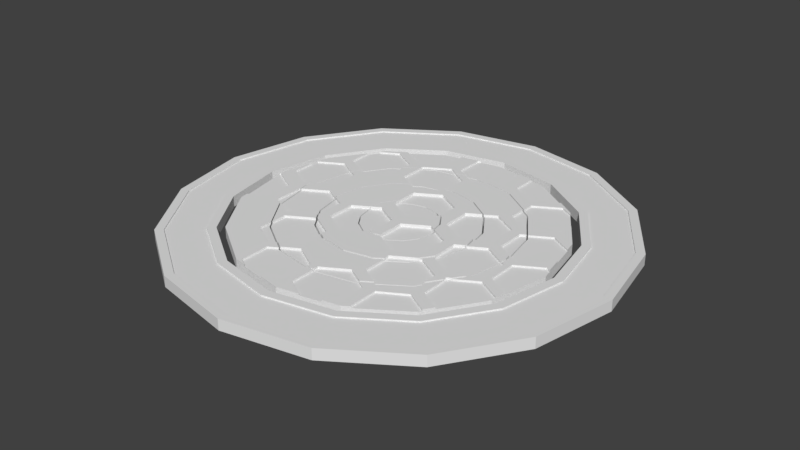 # Source: RotatingPuzzle.blend  (saved by Blender 2.79.0; exported with 4.5.12 LTS)
import bpy
from mathutils import Matrix  # noqa: F401  (used for matrix-valued properties, if any)

bpy.ops.wm.read_factory_settings(use_empty=True)
scene = bpy.context.scene
scene.name = 'Scene'

# ---- collections
col_collection_1 = bpy.data.collections.new('Collection 1'); scene.collection.children.link(col_collection_1)

# ---- world
world_world = bpy.data.worlds.new('World'); scene.world = world_world
world_world.color = (0.05088, 0.05088, 0.05088)
world_world.use_sun_shadow = False
world_world.sun_shadow_jitter_overblur = 0.0
world_world.cycles.sampling_method = 'MANUAL'

# ---- meshes
me_cylinder_007 = bpy.data.meshes.new('Cylinder.007')
me_cylinder_007.from_pydata([(0.0, 1.0, -1.0), (-7.067e-09, 0.9612, 1.0), (0.3827, 0.9239, -1.0), (0.3678, 0.8881, 1.0), (0.7071, 0.7071, -1.0), (0.6797, 0.6797, 1.0), (0.9239, 0.3827, -1.0), (0.8881, 0.3678, 1.0), (1.0, -4.371e-08, -1.0), (0.9612, -4.401e-08, 1.0), (0.9239, -0.3827, -1.0), (0.8881, -0.3678, 1.0), (0.7071, -0.7071, -1.0), (0.6797, -0.6797, 1.0), (0.3827, -0.9239, -1.0), (0.3678, -0.8881, 1.0), (1.51e-07, -1.0, -1.0), (1.448e-07, -0.9612, 1.0), (-0.3827, -0.9239, -1.0), (-0.3678, -0.8881, 1.0), (-0.7071, -0.7071, -1.0), (-0.6797, -0.6797, 1.0), (-0.9239, -0.3827, -1.0), (-0.8881, -0.3678, 1.0), (-1.0, 1.192e-08, -1.0), (-0.9612, 9.275e-09, 1.0), (-0.9239, 0.3827, -1.0), (-0.8881, 0.3678, 1.0), (-0.7071, 0.7071, -1.0), (-0.6797, 0.6797, 1.0), (-0.3827, 0.9239, -1.0), (-0.3678, 0.8881, 1.0), (1.212e-07, -0.7888, 1.0), (1.132e-07, -0.75, -1.0), (-0.3018, 0.7287, 1.0), (-0.287, 0.6929, -1.0), (-0.7287, 0.3018, 1.0), (-0.6929, 0.287, -1.0), (-0.5577, 0.5577, 1.0), (-0.5303, 0.5303, -1.0), (-0.7888, 8.944e-09, 1.0), (-0.75, 8.944e-09, -1.0), (1.06e-08, 0.7888, 1.0), (0.0, 0.75, -1.0), (0.7287, -0.3018, 1.0), (0.6929, -0.287, -1.0), (0.7888, -3.278e-08, 1.0), (0.75, -3.278e-08, -1.0), (0.7287, 0.3018, 1.0), (0.6929, 0.287, -1.0), (0.5577, 0.5577, 1.0), (0.5303, 0.5303, -1.0), (0.5577, -0.5577, 1.0), (0.5303, -0.5303, -1.0), (-0.3018, -0.7287, 1.0), (-0.287, -0.6929, -1.0), (-0.7287, -0.3018, 1.0), (-0.6929, -0.287, -1.0), (0.3018, -0.7287, 1.0), (0.287, -0.6929, -1.0), (-0.5577, -0.5577, 1.0), (-0.5303, -0.5303, -1.0), (0.3018, 0.7287, 1.0), (0.287, 0.6929, -1.0), (0.3827, 0.9239, 1.0), (0.0, 1.0, 1.0), (0.7071, 0.7071, 1.0), (0.9239, 0.3827, 1.0), (1.0, -4.371e-08, 1.0), (0.9239, -0.3827, 1.0), (0.7071, -0.7071, 1.0), (0.3827, -0.9239, 1.0), (1.51e-07, -1.0, 1.0), (-0.3827, -0.9239, 1.0), (-0.7071, -0.7071, 1.0), (-0.9239, -0.3827, 1.0), (-1.0, 1.192e-08, 1.0), (-0.9239, 0.3827, 1.0), (-0.7071, 0.7071, 1.0), (-0.3827, 0.9239, 1.0), (1.132e-07, -0.75, 1.0), (0.287, -0.6929, 1.0), (-0.287, 0.6929, 1.0), (-0.5303, 0.5303, 1.0), (-0.6929, 0.287, 1.0), (-0.75, 8.944e-09, 1.0), (0.0, 0.75, 1.0), (0.6929, -0.287, 1.0), (0.75, -3.278e-08, 1.0), (0.6929, 0.287, 1.0), (0.5303, 0.5303, 1.0), (0.5303, -0.5303, 1.0), (0.287, 0.6929, 1.0), (-0.287, -0.6929, 1.0), (-0.6929, -0.287, 1.0), (-0.5303, -0.5303, 1.0), (-0.7888, 8.984e-09, 0.7672), (-0.9612, 9.315e-09, 0.7672), (0.7888, -3.274e-08, 0.7672), (0.9612, -4.397e-08, 0.7672), (0.3678, 0.8881, 0.7672), (-7.103e-09, 0.9612, 0.7672), (0.6797, 0.6797, 0.7672), (0.8881, 0.3678, 0.7672), (0.8881, -0.3678, 0.7672), (0.6797, -0.6797, 0.7672), (0.3678, -0.8881, 0.7672), (1.448e-07, -0.9612, 0.7672), (-0.3678, -0.8881, 0.7672), (-0.6797, -0.6797, 0.7672), (-0.8881, -0.3678, 0.7672), (-0.8881, 0.3678, 0.7672), (-0.6797, 0.6797, 0.7672), (-0.3678, 0.8881, 0.7672), (1.212e-07, -0.7888, 0.7672), (0.3018, -0.7287, 0.7672), (-0.3018, 0.7287, 0.7672), (-0.5577, 0.5577, 0.7672), (-0.7287, 0.3018, 0.7672), (1.056e-08, 0.7888, 0.7672), (0.7287, -0.3018, 0.7672), (0.7287, 0.3018, 0.7672), (0.5577, 0.5577, 0.7672), (0.5577, -0.5577, 0.7672), (0.3018, 0.7287, 0.7672), (-0.3018, -0.7287, 0.7672), (-0.7287, -0.3018, 0.7672), (-0.5577, -0.5577, 0.7672)], [], [(0, 65, 64, 2), (2, 64, 66, 4), (4, 66, 67, 6), (6, 67, 68, 8), (8, 68, 69, 10), (10, 69, 70, 12), (12, 70, 71, 14), (14, 71, 72, 16), (16, 72, 73, 18), (18, 73, 74, 20), (20, 74, 75, 22), (22, 75, 76, 24), (24, 76, 77, 26), (26, 77, 78, 28), (23, 21, 109, 110), (28, 78, 79, 30), (30, 79, 65, 0), (0, 2, 4, 6, 8, 47, 49, 51, 63, 43, 35, 39, 37, 41, 24, 26, 28, 30), (59, 81, 91, 53), (49, 89, 90, 51), (53, 91, 87, 45), (33, 80, 81, 59), (47, 88, 89, 49), (55, 93, 80, 33), (57, 94, 95, 61), (61, 95, 93, 55), (35, 82, 83, 39), (41, 85, 94, 57), (63, 92, 86, 43), (62, 50, 122, 124), (24, 41, 57, 61, 55, 33, 59, 53, 45, 47, 8, 10, 12, 14, 16, 18, 20, 22), (43, 86, 82, 35), (39, 83, 84, 37), (51, 90, 92, 63), (37, 84, 85, 41), (45, 87, 88, 47), (1, 3, 64, 65), (3, 5, 66, 64), (5, 7, 67, 66), (7, 9, 68, 67), (9, 11, 69, 68), (11, 13, 70, 69), (13, 15, 71, 70), (15, 17, 72, 71), (17, 19, 73, 72), (19, 21, 74, 73), (21, 23, 75, 74), (23, 25, 76, 75), (25, 27, 77, 76), (27, 29, 78, 77), (29, 31, 79, 78), (31, 1, 65, 79), (32, 58, 81, 80), (34, 38, 83, 82), (36, 40, 85, 84), (42, 34, 82, 86), (44, 46, 88, 87), (48, 50, 90, 89), (52, 44, 87, 91), (50, 62, 92, 90), (38, 36, 84, 83), (54, 32, 80, 93), (56, 60, 95, 94), (58, 52, 91, 81), (46, 48, 89, 88), (60, 54, 93, 95), (62, 42, 86, 92), (40, 56, 94, 85), (100, 101, 113, 112, 111, 97, 96, 118, 117, 116, 119, 124, 122, 121, 98, 99, 103, 102), (99, 98, 120, 123, 115, 114, 125, 127, 126, 96, 97, 110, 109, 108, 107, 106, 105, 104), (36, 38, 117, 118), (25, 23, 110, 97), (32, 54, 125, 114), (27, 25, 97, 111), (60, 56, 126, 127), (29, 27, 111, 112), (3, 1, 101, 100), (52, 58, 115, 123), (31, 29, 112, 113), (5, 3, 100, 102), (48, 46, 98, 121), (1, 31, 113, 101), (7, 5, 102, 103), (54, 60, 127, 125), (58, 32, 114, 115), (9, 7, 103, 99), (42, 62, 124, 119), (38, 34, 116, 117), (11, 9, 99, 104), (56, 40, 96, 126), (40, 36, 118, 96), (13, 11, 104, 105), (34, 42, 119, 116), (15, 13, 105, 106), (46, 44, 120, 98), (17, 15, 106, 107), (50, 48, 121, 122), (19, 17, 107, 108), (44, 52, 123, 120), (21, 19, 108, 109)])
me_cylinder_007.use_remesh_preserve_volume = False
me_cylinder_007.use_remesh_preserve_attributes = False
me_cylinder_007.use_mirror_vertex_groups = False
me_cylinder_007.update()
me_cylinder_003 = bpy.data.meshes.new('Cylinder.003')
me_cylinder_003.from_pydata([(0.8304, 0.1747, 0.5239), (0.1809, -0.9503, 0.5239), (0.1809, -0.2003, 0.5239), (0.6315, 0.5767, 0.5239), (-0.01797, 0.2017, 0.5239), (-0.6675, 0.5767, 0.5239), (-0.7416, 0.188, 0.5239), (-0.09204, -0.187, 0.5239), (-0.09204, -0.937, 0.5239), (0.0, 1.0, -1.0), (0.3827, 0.9239, -1.0), (0.7071, 0.7071, -1.0), (0.7071, 0.7071, 1.0), (0.9239, 0.3827, -1.0), (0.9239, 0.3827, 1.0), (1.0, -4.371e-08, -1.0), (0.9239, -0.3827, -1.0), (0.7071, -0.7071, -1.0), (0.3827, -0.9239, -1.0), (1.51e-07, -1.0, -1.0), (1.51e-07, -1.0, 1.0), (-0.3827, -0.9239, -1.0), (-0.7071, -0.7071, -1.0), (-0.9239, -0.3827, -1.0), (-1.0, 1.192e-08, -1.0), (-0.9239, 0.3827, -1.0), (-0.9239, 0.3827, 1.0), (-0.7071, 0.7071, -1.0), (-0.7071, 0.7071, 1.0), (-0.3827, 0.9239, -1.0), (-0.6675, 0.7336, 0.5239), (-0.6675, 0.7336, 1.0), (-0.6675, 0.5767, 1.0), (-0.01797, 0.2017, 1.0), (-0.09204, -0.187, 1.0), (-1.0, 1.192e-08, 0.5239), (-0.9913, 0.0438, 0.5239), (-0.9913, 0.0438, 1.0), (-0.09204, -0.937, 1.0), (-0.7416, 0.188, 1.0), (-0.1496, -0.9702, 0.5239), (-0.3827, -0.9239, 0.5239), (-0.9239, -0.3827, 0.5239), (-0.7071, -0.7071, 0.5239), (-0.1496, -0.9702, 1.0), (0.3827, 0.9239, 0.5239), (0.0, 1.0, 0.5239), (-0.3827, 0.9239, 0.5239), (0.6315, 0.7576, 0.5239), (0.6315, 0.5767, 1.0), (0.6315, 0.7576, 1.0), (0.1809, -0.9503, 1.0), (0.1985, -0.9605, 0.5239), (0.8304, 0.1747, 1.0), (0.1809, -0.2003, 1.0), (0.7071, -0.7071, 0.5239), (0.3827, -0.9239, 0.5239), (0.1985, -0.9605, 1.0), (0.9828, 0.08669, 0.5239), (0.9828, 0.08669, 1.0), (1.0, -4.371e-08, 0.5239), (0.9239, -0.3827, 0.5239)], [], [(0, 58, 59, 53), (1, 2, 54, 51), (2, 0, 53, 54), (0, 2, 1, 52, 56, 55, 61, 60, 58), (3, 4, 33, 49), (4, 5, 32, 33), (5, 30, 31, 32), (6, 7, 34, 39), (7, 8, 38, 34), (8, 40, 44, 38), (6, 36, 35, 42, 43, 41, 40, 8, 7), (9, 46, 45, 10), (10, 45, 48, 50, 12, 11), (11, 12, 14, 13), (13, 14, 59, 58, 60, 15), (15, 60, 61, 16), (16, 61, 55, 17), (17, 55, 56, 18), (18, 56, 52, 57, 20, 19), (19, 20, 44, 40, 41, 21), (21, 41, 43, 22), (22, 43, 42, 23), (23, 42, 35, 24), (24, 35, 36, 37, 26, 25), (25, 26, 28, 27), (27, 28, 31, 30, 47, 29), (29, 47, 46, 9), (9, 10, 11, 13, 15, 16, 17, 18, 19, 21, 22, 23, 24, 25, 27, 29), (30, 5, 4, 3, 48, 45, 46, 47), (52, 1, 51, 57), (48, 3, 49, 50), (50, 49, 33, 32, 31, 28, 26, 37, 39, 34, 38, 44, 20, 57, 51, 54, 53, 59, 14, 12), (36, 6, 39, 37)])
me_cylinder_003.use_remesh_preserve_volume = False
me_cylinder_003.use_remesh_preserve_attributes = False
me_cylinder_003.use_mirror_vertex_groups = False
me_cylinder_003.update()
me_cylinder_002 = bpy.data.meshes.new('Cylinder.002')
me_cylinder_002.from_pydata([(0.5374, -0.392, 0.6286), (0.7539, -0.517, 0.6286), (0.3209, -0.767, 0.6286), (0.831, -0.4893, 0.6286), (0.2435, -0.83, 0.6286), (0.02702, -0.955, 0.6286), (-0.2555, -0.8356, 0.6286), (-0.039, -0.9606, 0.6286), (-0.8319, 0.3923, 0.6286), (-0.8319, 0.1423, 0.6286), (-0.6046, 0.6081, 0.6286), (-0.8211, 0.4831, 0.6286), (0.01619, 0.91, 0.6286), (0.8534, 0.4775, 0.6286), (0.6369, 0.6025, 0.6286), (0.8569, 0.1396, 0.6286), (0.8569, 0.3896, 0.6286), (-0.5228, -0.4009, 0.6286), (-0.3063, -0.7759, 0.6286), (-0.7393, -0.5259, 0.6286), (0.8046, 0.05767, 0.6286), (0.8046, -0.4423, 0.6286), (0.5881, -0.3173, 0.6286), (-0.05563, 0.8858, 0.6286), (-0.4886, 0.6358, 0.6286), (-0.7723, 0.03161, 0.6286), (-0.7723, -0.4684, 0.6286), (0.5529, 0.5406, 0.6286), (0.7694, 0.4156, 0.6286), (0.7694, 0.1656, 0.6286), (0.0, 1.0, -1.0), (0.3827, 0.9239, -1.0), (0.3827, 0.9239, 1.0), (0.7071, 0.7071, -1.0), (0.9239, 0.3827, -1.0), (1.0, -4.371e-08, -1.0), (1.0, -4.371e-08, 1.0), (0.9239, -0.3827, -1.0), (0.9239, -0.3827, 1.0), (0.7071, -0.7071, -1.0), (0.3827, -0.9239, -1.0), (1.51e-07, -1.0, -1.0), (1.51e-07, -1.0, 1.0), (-0.3827, -0.9239, -1.0), (-0.7071, -0.7071, -1.0), (-0.9239, -0.3827, -1.0), (-0.9239, -0.3827, 1.0), (-1.0, 1.192e-08, -1.0), (-1.0, 1.192e-08, 1.0), (-0.9239, 0.3827, -1.0), (-0.7071, 0.7071, -1.0), (-0.3827, 0.9239, -1.0), (1.007e-07, -0.6667, 1.0), (1.007e-07, -0.6667, -1.0), (-0.2551, 0.6159, -1.0), (-0.6159, 0.2551, 1.0), (-0.6159, 0.2551, -1.0), (-0.4714, 0.4714, 1.0), (-0.4714, 0.4714, -1.0), (-0.6667, 7.95e-09, 1.0), (-0.6667, 7.95e-09, -1.0), (0.0, 0.6667, 1.0), (0.0, 0.6667, -1.0), (0.6159, -0.2551, -1.0), (0.6667, -2.914e-08, 1.0), (0.6667, -2.914e-08, -1.0), (0.6159, 0.2551, -1.0), (0.4714, 0.4714, -1.0), (0.4714, -0.4714, -1.0), (-0.2551, -0.6159, 1.0), (-0.2551, -0.6159, -1.0), (-0.6159, -0.2551, -1.0), (0.2551, -0.6159, 1.0), (0.2551, -0.6159, -1.0), (-0.4714, -0.4714, -1.0), (0.2551, 0.6159, 1.0), (0.2551, 0.6159, -1.0), (-0.6046, 0.7756, 0.6286), (-0.6046, 0.7756, 1.0), (-0.6046, 0.6081, 1.0), (-0.8936, 0.428, 1.0), (-0.8936, 0.428, 0.6286), (-0.7723, 0.03161, 1.0), (-0.8319, 0.1423, 1.0), (-0.9898, 0.05114, 0.6286), (-0.9898, 0.05114, 1.0), (-0.8319, 0.3923, 1.0), (-0.9243, -0.3806, 0.6286), (-0.9243, -0.3806, 1.0), (-0.7723, -0.4684, 1.0), (-0.8211, 0.4831, 1.0), (-0.7393, -0.659, 1.0), (-0.7393, -0.659, 0.6286), (-0.9822, -0.08958, 0.6286), (-0.9822, -0.08958, 1.0), (-0.827, 9.862e-09, 1.0), (-0.8468, 0.498, 1.0), (-0.8468, 0.498, 0.6286), (-0.7393, -0.5259, 1.0), (-0.9239, 0.3827, 0.6286), (-0.4886, 0.8531, 0.6286), (-0.4886, 0.6358, 1.0), (-0.3474, 0.5543, 0.6286), (-0.4886, 0.8531, 1.0), (-0.7175, 8.556e-09, 1.0), (-0.6601, -0.03317, 1.0), (-0.6601, -0.03317, 0.6286), (-0.7071, 0.7071, 0.6286), (-0.5566, -0.3439, 0.6286), (-0.6159, -0.2551, 0.6286), (-0.5566, -0.3439, 1.0), (-0.5228, -0.4009, 1.0), (-0.3063, -0.5818, 1.0), (-0.3063, -0.5818, 0.6286), (-0.3063, -0.7759, 1.0), (-0.5159, -0.4049, 1.0), (-0.5159, -0.4049, 0.6286), (-0.7071, -0.7071, 0.6286), (-0.4714, -0.4714, 0.6286), (-0.4661, -0.8682, 0.6286), (-0.4661, -0.8682, 1.0), (-0.1885, 0.9625, 0.6286), (-0.1885, 0.9625, 1.0), (-0.05563, 0.8858, 1.0), (-0.05563, 0.6556, 1.0), (-0.05563, 0.6556, 0.6286), (-0.2551, 0.6159, 0.6286), (-0.3827, 0.9239, 0.6286), (-0.3474, 0.5543, 1.0), (-0.2555, -0.8356, 1.0), (-0.3946, -0.9159, 0.6286), (-0.3946, -0.9159, 1.0), (-0.039, -0.9606, 1.0), (-0.3827, -0.9239, 0.6286), (-0.039, -0.9922, 0.6286), (-0.039, -0.9922, 1.0), (0.0, 1.0, 0.6286), (-0.1039, 0.9793, 0.6286), (-0.1039, 0.9793, 1.0), (0.01619, 0.91, 1.0), (0.1279, 0.9746, 0.6286), (0.1279, 0.9746, 1.0), (0.2435, -0.83, 1.0), (0.3935, -0.9166, 0.6286), (0.3935, -0.9166, 1.0), (0.3209, -0.767, 1.0), (0.3209, -0.572, 1.0), (0.3209, -0.572, 0.6286), (0.3827, -0.9239, 0.6286), (0.02702, -0.955, 1.0), (0.02702, -0.9946, 0.6286), (0.02702, -0.9946, 1.0), (0.6369, 0.754, 0.6286), (0.6369, 0.754, 1.0), (0.6369, 0.6025, 1.0), (0.7694, 0.4156, 1.0), (0.4536, 0.4833, 1.0), (0.4536, 0.4833, 0.6286), (0.5529, 0.5406, 1.0), (0.4714, 0.4714, 0.6286), (0.7694, 0.1656, 1.0), (0.6159, 0.2551, 0.6286), (0.6477, 0.09534, 0.6286), (0.6477, 0.09534, 1.0), (0.5881, -0.3173, 1.0), (0.5881, -0.2967, 1.0), (0.5881, -0.2967, 0.6286), (0.5374, -0.392, 1.0), (0.5163, -0.4042, 1.0), (0.7539, -0.517, 1.0), (0.5163, -0.4042, 0.6286), (0.48, -0.8589, 0.6286), (0.4714, -0.4714, 0.6286), (0.48, -0.8589, 1.0), (0.7539, -0.6371, 0.6286), (0.7539, -0.6371, 1.0), (0.7071, -0.7071, 0.6286), (0.8569, 0.1396, 1.0), (0.8534, 0.4775, 1.0), (0.8585, 0.4805, 0.6286), (0.7071, 0.7071, 0.6286), (0.8046, 0.05767, 1.0), (0.9045, -3.954e-08, 1.0), (0.9902, -0.04944, 0.6286), (0.8569, 0.3896, 1.0), (0.7048, -3.081e-08, 1.0), (0.6617, -0.02485, 1.0), (0.6617, -0.02485, 0.6286), (0.9902, -0.04944, 1.0), (0.6159, -0.2551, 0.6286), (0.9259, -0.3723, 0.6286), (0.8662, -0.4689, 0.6286), (0.8662, -0.4689, 1.0), (0.831, -0.4893, 1.0), (0.8046, -0.4423, 1.0), (0.831, -0.5217, 0.6286), (0.9259, -0.3723, 1.0), (0.831, -0.5217, 1.0), (0.9019, 0.4156, 0.6286), (0.9019, 0.4156, 1.0), (0.8585, 0.4805, 1.0), (0.9872, 0.06431, 1.0), (0.9872, 0.06431, 0.6286), (0.9239, 0.3827, 0.6286)], [], [(0, 1, 169, 167), (1, 174, 175, 169), (2, 147, 146, 145), (0, 170, 172, 147, 2, 171, 176, 174, 1), (3, 191, 192, 193), (4, 143, 144, 142), (5, 4, 142, 149), (4, 5, 150, 148, 143), (6, 7, 132, 129), (7, 134, 135, 132), (6, 130, 133, 134, 7), (8, 9, 83, 86), (9, 84, 85, 83), (10, 11, 90, 79), (11, 97, 96, 90), (12, 137, 138, 139), (13, 14, 154, 178), (14, 152, 153, 154), (15, 16, 184, 177), (16, 198, 199, 184), (17, 116, 115, 111), (18, 119, 120, 114), (19, 17, 111, 98), (17, 19, 92, 117, 119, 18, 113, 118, 116), (20, 183, 188, 182, 181), (21, 22, 164, 194), (22, 166, 165, 164), (20, 187, 189, 166, 22, 21, 190, 183), (23, 125, 124, 123), (24, 100, 103, 101), (25, 106, 105, 104, 82), (26, 87, 88, 89), (25, 93, 87, 26, 108, 109, 106), (27, 28, 155, 158), (28, 29, 160, 155), (29, 162, 163, 160), (27, 157, 159, 161, 162, 29, 28), (30, 136, 140, 141, 32, 31), (31, 32, 153, 152, 180, 33), (33, 180, 179, 200, 199, 198, 203, 34), (34, 203, 202, 201, 36, 35), (35, 36, 188, 183, 190, 196, 38, 37), (37, 38, 192, 191, 195, 197, 175, 174, 176, 39), (39, 176, 171, 173, 144, 143, 148, 40), (40, 148, 150, 151, 42, 41), (41, 42, 135, 134, 133, 43), (43, 133, 130, 131, 120, 119, 117, 44), (44, 117, 92, 91, 46, 45), (45, 46, 88, 87, 93, 94, 48, 47), (47, 48, 85, 84, 99, 49), (49, 99, 81, 80, 96, 97, 107, 50), (32, 141, 139, 138, 122, 123, 124, 61, 75, 156, 158, 155, 160, 163, 64, 185, 181, 182, 36, 201, 177, 184, 199, 200, 178, 154, 153), (50, 107, 77, 78, 103, 100, 127, 51), (51, 127, 121, 122, 138, 137, 136, 30), (30, 31, 33, 34, 35, 65, 66, 67, 76, 62, 54, 58, 56, 60, 47, 49, 50, 51), (73, 72, 146, 147, 172, 68), (66, 161, 159, 67), (68, 172, 170, 168, 165, 166, 189, 63), (53, 52, 72, 73), (65, 64, 163, 162, 161, 66), (70, 69, 52, 53), (71, 109, 108, 110, 115, 116, 118, 74), (74, 118, 113, 112, 69, 70), (54, 126, 102, 128, 57, 58), (60, 59, 105, 106, 109, 71), (76, 75, 61, 62), (36, 182, 188), (47, 60, 71, 74, 70, 53, 73, 68, 63, 65, 35, 37, 39, 40, 41, 43, 44, 45), (62, 61, 124, 125, 126, 54), (58, 57, 55, 56), (67, 159, 157, 156, 75, 76), (56, 55, 59, 60), (63, 189, 187, 186, 64, 65), (121, 23, 123, 122), (150, 5, 149, 151), (152, 14, 13, 179, 180), (130, 6, 129, 131), (190, 21, 194, 196), (171, 2, 145, 173), (108, 26, 89, 110), (196, 194, 164, 165, 168, 167, 169, 175, 197, 193, 192, 38), (173, 145, 146, 72, 52, 69, 112, 114, 120, 131, 129, 132, 135, 42, 151, 149, 142, 144), (91, 98, 111, 115, 110, 89, 88, 46), (94, 95, 48), (104, 105, 59), (186, 185, 64), (202, 15, 177, 201), (195, 3, 193, 197), (179, 13, 178, 200), (97, 11, 10, 77, 107), (92, 19, 98, 91), (137, 12, 140, 136), (100, 24, 102, 126, 125, 23, 121, 127), (84, 9, 8, 81, 99), (187, 20, 181, 185, 186), (77, 10, 79, 78), (113, 18, 114, 112), (170, 0, 167, 168), (157, 27, 158, 156), (191, 3, 195), (93, 25, 82, 95, 94), (102, 24, 101, 128), (128, 101, 103, 78, 79, 90, 96, 80, 86, 83, 85, 48, 95, 82, 104, 59, 55, 57), (198, 16, 15, 202, 203), (140, 12, 139, 141), (81, 8, 86, 80)])
me_cylinder_002.use_remesh_preserve_volume = False
me_cylinder_002.use_remesh_preserve_attributes = False
me_cylinder_002.use_mirror_vertex_groups = False
me_cylinder_002.update()
me_cylinder_001 = bpy.data.meshes.new('Cylinder.001')
me_cylinder_001.from_pydata([(0.4813, -0.7755, 0.5715), (-0.4594, -0.7888, 0.5715), (0.8822, -0.101, 0.5715), (-0.08345, 0.9537, 0.5715), (-0.4082, 0.7662, 0.5715), (-0.8336, -0.1401, 0.5715), (-0.8336, -0.5151, 0.5715), (0.7399, -0.1002, 0.5715), (0.7399, -0.4752, 0.5715), (0.4152, -0.6627, 0.5715), (-0.008985, 0.8508, 0.5715), (0.3158, 0.6633, 0.5715), (-0.3337, 0.6633, 0.5715), (-0.3708, -0.656, 0.5715), (-0.6955, -0.4685, 0.5715), (-0.6955, -0.09351, 0.5715), (0.8294, 0.06092, 0.5715), (0.5046, 0.2484, 0.5715), (0.5046, 0.6234, 0.5715), (0.0, 1.0, -1.0), (0.0, 1.0, 1.0), (0.3827, 0.9239, -1.0), (0.3827, 0.9239, 1.0), (0.7071, 0.7071, -1.0), (0.9239, 0.3827, -1.0), (1.0, -4.371e-08, -1.0), (1.0, -4.371e-08, 1.0), (0.9239, -0.3827, -1.0), (0.7071, -0.7071, -1.0), (0.3827, -0.9239, -1.0), (0.3827, -0.9239, 1.0), (1.51e-07, -1.0, -1.0), (1.51e-07, -1.0, 1.0), (-0.3827, -0.9239, -1.0), (-0.3827, -0.9239, 1.0), (-0.7071, -0.7071, -1.0), (-0.9239, -0.3827, -1.0), (-1.0, 1.192e-08, -1.0), (-1.0, 1.192e-08, 1.0), (-0.9239, 0.3827, -1.0), (-0.9239, 0.3827, 1.0), (-0.7071, 0.7071, -1.0), (-0.7071, 0.7071, 1.0), (-0.3827, 0.9239, -1.0), (7.55e-08, -0.5, 1.0), (7.55e-08, -0.5, -1.0), (-0.1913, 0.4619, -1.0), (-0.4619, 0.1913, 1.0), (-0.4619, 0.1913, -1.0), (-0.3536, 0.3536, 1.0), (-0.3536, 0.3536, -1.0), (-0.5, 5.962e-09, -1.0), (0.0, 0.5, -1.0), (0.4619, -0.1913, -1.0), (0.5, -2.186e-08, -1.0), (0.4619, 0.1913, 1.0), (0.4619, 0.1913, -1.0), (0.3536, 0.3536, 1.0), (0.3536, 0.3536, -1.0), (0.3536, -0.3536, -1.0), (-0.1913, -0.4619, -1.0), (-0.4619, -0.1913, -1.0), (0.1913, -0.4619, -1.0), (-0.3536, -0.3536, -1.0), (0.1913, 0.4619, -1.0), (-0.5211, 0.8314, 0.5715), (-0.9901, -0.04976, 0.5715), (-0.9901, -0.04976, 1.0), (-0.8336, -0.5151, 1.0), (-0.6955, -0.09351, 1.0), (-0.8336, -0.1401, 1.0), (-0.6955, -0.4685, 1.0), (-0.9239, -0.3827, 0.5715), (-0.8349, -0.5158, 0.5715), (-0.4594, -0.7888, 1.0), (-0.8349, -0.5158, 1.0), (-0.7738, -0.6073, 0.5715), (-0.7738, -0.6073, 1.0), (-0.4594, -0.8726, 0.5715), (-0.4594, -0.8726, 1.0), (-0.7071, -0.7071, 0.5715), (-0.08345, 0.9834, 1.0), (-0.08345, 0.9537, 1.0), (-0.08345, 0.9834, 0.5715), (-0.3827, 0.9239, 0.5715), (-0.4082, 0.7662, 1.0), (-0.5211, 0.8314, 1.0), (-0.008985, 0.8508, 1.0), (-0.3337, 0.6633, 1.0), (-0.3337, 0.3668, 0.5715), (-0.3337, 0.3668, 1.0), (-0.5336, 6.363e-09, 1.0), (-0.4956, 0.0219, 1.0), (-0.4956, 0.0219, 0.5715), (-0.5, 5.962e-09, 0.5715), (-0.07479, -0.4851, 0.5715), (-0.1913, -0.4619, 0.5715), (-0.4619, -0.1913, 0.5715), (-0.07479, -0.4851, 1.0), (-0.3708, -0.656, 1.0), (-0.3536, -0.3536, 0.5715), (0.3158, 0.6633, 1.0), (0.1913, 0.4619, 0.5715), (0.0, 0.5, 0.5715), (-0.1913, 0.4619, 0.5715), (0.5046, 0.2484, 1.0), (0.3158, 0.3788, 1.0), (0.3158, 0.3788, 0.5715), (0.5046, 0.6234, 1.0), (0.4152, -0.6627, 1.0), (0.09925, -0.4803, 0.5715), (0.3536, -0.3536, 0.5715), (0.1913, -0.4619, 0.5715), (0.09925, -0.4803, 1.0), (0.7399, -0.4752, 1.0), (0.4813, -0.858, 0.5715), (0.4813, -0.858, 1.0), (0.4813, -0.7755, 1.0), (0.6804, 0.7249, 0.5715), (0.6804, 0.7249, 1.0), (0.7071, 0.7071, 0.5715), (0.8294, 0.06092, 1.0), (0.9239, 0.3827, 0.5715), (0.9716, 0.143, 0.5715), (0.7399, -0.1002, 1.0), (0.4914, 0.04335, 1.0), (0.5665, -2.476e-08, 1.0), (0.4914, 0.04335, 0.5715), (0.9716, 0.143, 1.0), (0.5, -2.186e-08, 0.5715), (0.4619, -0.1913, 0.5715), (0.8822, -0.101, 1.0), (0.8822, -0.445, 1.0), (0.8822, -0.445, 0.5715), (0.7745, -0.6063, 1.0), (0.7745, -0.6063, 0.5715), (0.7071, -0.7071, 0.5715), (0.9926, -0.03727, 1.0), (0.9926, -0.03727, 0.5715), (0.9239, -0.3827, 0.5715)], [], [(0, 135, 134, 117), (1, 78, 79, 74), (2, 138, 137, 131), (3, 4, 85, 82), (4, 65, 86, 85), (5, 6, 68, 70), (6, 73, 75, 68), (7, 8, 114, 124), (8, 9, 109, 114), (9, 110, 113, 109), (10, 11, 101, 87), (11, 107, 106, 101), (12, 10, 87, 88), (10, 12, 89, 104, 103, 102, 107, 11), (13, 14, 71, 99), (14, 15, 69, 71), (15, 93, 92, 91, 69), (16, 17, 105, 121), (17, 18, 108, 105), (18, 118, 119, 108), (19, 20, 22, 21), (21, 22, 119, 118, 120, 23), (23, 120, 122, 24), (24, 122, 123, 128, 26, 25), (25, 26, 137, 138, 139, 27), (27, 139, 133, 132, 134, 135, 136, 28), (28, 136, 115, 116, 30, 29), (29, 30, 32, 31), (31, 32, 34, 33), (33, 34, 79, 78, 80, 35), (35, 80, 76, 77, 75, 73, 72, 36), (36, 72, 66, 67, 38, 37), (37, 38, 40, 39), (39, 40, 42, 41), (22, 20, 81, 82, 85, 86, 42, 40, 38, 91, 92, 47, 49, 90, 88, 87, 101, 106, 57, 55, 125, 126, 26, 128, 121, 105, 108, 119), (41, 42, 86, 65, 84, 43), (43, 84, 83, 81, 20, 19), (19, 21, 23, 24, 25, 54, 56, 58, 64, 52, 46, 50, 48, 51, 37, 39, 41, 43), (62, 112, 111, 59), (56, 55, 57, 58), (59, 111, 130, 53), (45, 44, 113, 110, 112, 62), (54, 129, 127, 125, 55, 56), (60, 96, 95, 98, 44, 45), (61, 97, 100, 63), (63, 100, 96, 60), (46, 104, 89, 90, 49, 50), (51, 94, 97, 61), (64, 102, 103, 52), (26, 126, 124, 114, 109, 113, 44, 98, 99, 71, 69, 91, 38, 67, 70, 68, 75, 77, 74, 79, 34, 32, 30, 116, 117, 134, 132, 131, 137), (37, 51, 61, 63, 60, 45, 62, 59, 53, 54, 25, 27, 28, 29, 31, 33, 35, 36), (52, 103, 104, 46), (50, 49, 47, 48), (58, 57, 106, 107, 102, 64), (48, 47, 92, 93, 94, 51), (53, 130, 129, 54), (89, 12, 88, 90), (115, 0, 117, 116), (135, 0, 115, 136), (127, 7, 124, 126, 125), (66, 5, 70, 67), (78, 1, 76, 80), (110, 9, 8, 7, 127, 129, 130, 111, 112), (123, 16, 121, 128), (83, 3, 82, 81), (65, 4, 3, 83, 84), (118, 18, 17, 16, 123, 122, 120), (133, 2, 131, 132), (138, 2, 133, 139), (95, 13, 99, 98), (73, 6, 5, 66, 72), (76, 1, 74, 77), (93, 15, 14, 13, 95, 96, 100, 97, 94)])
me_cylinder_001.use_remesh_preserve_volume = False
me_cylinder_001.use_remesh_preserve_attributes = False
me_cylinder_001.use_mirror_vertex_groups = False
me_cylinder_001.update()
me_cylinder = bpy.data.meshes.new('Cylinder')
me_cylinder.from_pydata([(0.5654, -0.5753, 0.6858), (0.403, -0.669, 0.6858), (0.9647, 0.06654, 0.6858), (0.8023, -0.2147, 0.6858), (0.8023, -0.02721, 0.6858), (0.5819, -0.6101, 0.6858), (0.4195, -0.8913, 0.6858), (0.4195, -0.7038, 0.6858), (0.7856, -0.2732, 0.6858), (0.6233, -0.5545, 0.6858), (0.345, -0.7163, 0.6858), (0.345, -0.9038, 0.6858), (0.02026, -0.9038, 0.6858), (-0.02925, -0.9079, 0.6858), (-0.354, -0.9079, 0.6858), (-0.354, -0.7204, 0.6858), (-0.9901, 0.01788, 0.6858), (-0.8277, -0.07587, 0.6858), (-0.8277, -0.2634, 0.6858), (-0.7863, 0.388, 0.6858), (-0.7863, 0.013, 0.6858), (-0.9487, 0.1067, 0.6858), (-0.6158, 0.7373, 0.6858), (-0.4534, 0.6436, 0.6858), (-0.7782, 0.4561, 0.6858), (-0.2663, 0.7887, 0.6858), (-0.4287, 0.695, 0.6858), (0.4363, 0.6908, 0.6858), (0.2739, 0.7846, 0.6858), (0.1745, 0.9638, 0.6858), (0.1745, 0.7763, 0.6858), (-0.1502, 0.7763, 0.6858), (-0.1502, 0.9638, 0.6858), (0.6401, 0.7332, 0.6858), (0.8025, 0.4519, 0.6858), (0.4777, 0.6394, 0.6858), (0.805, 0.3859, 0.6858), (0.9674, 0.1047, 0.6858), (0.805, 0.01092, 0.6858), (-0.3921, -0.6757, 0.6858), (-0.5544, -0.5819, 0.6858), (0.7659, -0.0505, 0.6858), (0.7659, -0.238, 0.6858), (-0.2041, 0.7581, 0.6858), (-0.3665, 0.6644, 0.6858), (-0.7416, -0.2575, 0.6858), (-0.7416, -0.07004, 0.6858), (0.0, 1.0, -1.0), (0.3827, 0.9239, -1.0), (0.7071, 0.7071, -1.0), (0.7071, 0.7071, 1.0), (0.9239, 0.3827, -1.0), (0.9239, 0.3827, 1.0), (1.0, -4.371e-08, -1.0), (0.9239, -0.3827, -1.0), (0.7071, -0.7071, -1.0), (0.3827, -0.9239, -1.0), (0.3827, -0.9239, 1.0), (1.51e-07, -1.0, -1.0), (1.51e-07, -1.0, 1.0), (-0.3827, -0.9239, -1.0), (-0.3827, -0.9239, 1.0), (-0.7071, -0.7071, -1.0), (-0.7071, -0.7071, 1.0), (-0.9239, -0.3827, -1.0), (-0.9239, -0.3827, 1.0), (-1.0, 1.192e-08, -1.0), (-0.9239, 0.3827, -1.0), (-0.9239, 0.3827, 1.0), (-0.7071, 0.7071, -1.0), (-0.7071, 0.7071, 1.0), (-0.3827, 0.9239, -1.0), (1.132e-07, -0.75, 1.0), (1.132e-07, -0.75, -1.0), (-0.287, 0.6929, -1.0), (-0.6929, 0.287, -1.0), (-0.5303, 0.5303, -1.0), (-0.75, 8.944e-09, 1.0), (-0.75, 8.944e-09, -1.0), (0.0, 0.75, -1.0), (0.6929, -0.287, 1.0), (0.6929, -0.287, -1.0), (0.75, -3.278e-08, 1.0), (0.75, -3.278e-08, -1.0), (0.6929, 0.287, -1.0), (0.5303, 0.5303, -1.0), (0.5303, -0.5303, -1.0), (-0.287, -0.6929, -1.0), (-0.6929, -0.287, 1.0), (-0.6929, -0.287, -1.0), (0.287, -0.6929, -1.0), (-0.5303, -0.5303, -1.0), (0.287, 0.6929, 1.0), (0.287, 0.6929, -1.0), (0.9386, 0.3088, 0.6858), (0.6764, 0.3117, 0.6858), (0.7404, 0.04823, 0.6858), (0.6929, 0.287, 0.6858), (0.9674, 0.1638, 0.6858), (0.9292, -0.3561, 0.6858), (0.6497, -0.3517, 0.6858), (0.6233, -0.3913, 0.6858), (0.7574, -0.6319, 0.6858), (0.9239, -0.3827, 0.6858), (0.7209, 0.6865, 0.6858), (0.6439, 0.3604, 0.6858), (0.8025, 0.5644, 0.6858), (0.7426, -0.03708, 0.6858), (0.6945, -0.2792, 0.6858), (0.4259, -0.895, 0.6858), (0.7071, -0.7071, 0.6858), (0.2739, 0.9455, 0.6858), (0.5303, 0.5303, 0.6858), (0.4777, 0.5655, 0.6858), (0.36, -0.6441, 0.6858), (0.5303, -0.5303, 0.6858), (0.5654, -0.4778, 0.6858), (0.2951, -0.6875, 0.6858), (0.287, -0.6929, 0.6858), (0.2721, -0.9459, 0.6858), (0.139, -0.9723, 0.6858), (0.02026, -0.746, 0.6858), (-0.1414, 0.7219, 0.6858), (-0.287, 0.6929, 0.6858), (-0.3665, 0.6398, 0.6858), (-0.287, -0.6929, 0.6858), (-0.296, -0.6869, 0.6858), (-0.2968, -0.941, 0.6858), (-0.1403, -0.9721, 0.6858), (-0.02925, -0.7442, 0.6858), (-0.3827, 0.9239, 0.6858), (-0.2663, 0.947, 0.6858), (-0.7366, -0.06719, 0.6858), (-0.3496, -0.6511, 0.6858), (-0.5303, -0.5303, 0.6858), (-0.5544, -0.4942, 0.6858), (-0.5878, 0.7869, 0.6858), (-0.7316, 0.6705, 0.6858), (-0.7782, 0.6007, 0.6858), (-0.6351, 0.3735, 0.6858), (-0.4534, 0.5817, 0.6858), (-0.5303, 0.5303, 0.6858), (-0.6932, -0.2855, 0.6858), (-0.9405, 0.2989, 0.6858), (-0.6702, 0.321, 0.6858), (-0.9487, 0.258, 0.6858), (-0.7424, 0.03836, 0.6858), (-0.6929, 0.287, 0.6858), (-0.9973, 0.01373, 0.6858), (-1.0, 1.192e-08, 0.6858), (-0.9353, -0.3255, 0.6858), (-0.8277, -0.07587, 1.0), (-0.7863, 0.388, 1.0), (-0.6158, 0.7373, 1.0), (-0.9901, 0.01788, 1.0), (-0.9591, 1.144e-08, 1.0), (-0.4534, 0.6436, 1.0), (-0.4534, 0.5817, 1.0), (-0.7424, 0.03836, 1.0), (-0.7863, 0.013, 1.0), (-0.9487, 0.1067, 1.0), (-0.354, -0.9079, 1.0), (-0.354, -0.7204, 1.0), (-0.296, -0.6869, 1.0), (-0.9487, 0.258, 1.0), (-0.6702, 0.321, 1.0), (-0.9405, 0.2989, 1.0), (-0.9353, -0.3255, 1.0), (-0.8277, -0.2634, 1.0), (-0.9973, 0.01373, 1.0), (0.9896, 0.05217, 0.6858), (1.0, -4.371e-08, 0.6858), (0.9413, -0.295, 0.6858), (0.5946, 0.7823, 0.6858), (0.3827, 0.9239, 0.6858), (0.719, -0.6893, 0.6858), (0.1705, 0.9661, 0.6858), (0.09596, 0.7309, 0.6858), (-0.0779, 0.7345, 0.6858), (0.0, 0.75, 0.6858), (-0.1335, 0.9735, 0.6858), (0.0, 1.0, 0.6858), (-0.7416, -0.07004, 1.0), (-0.7416, -0.2575, 1.0), (-0.7366, -0.06719, 1.0), (-0.6932, -0.2855, 1.0), (0.8023, -0.2147, 1.0), (0.9413, -0.295, 1.0), (0.6233, -0.5545, 1.0), (0.6233, -0.3913, 1.0), (0.02026, -0.9038, 1.0), (0.6497, -0.3517, 1.0), (0.139, -0.9723, 1.0), (0.7856, -0.2732, 1.0), (0.9896, 0.05217, 1.0), (0.9647, 0.06654, 1.0), (0.4195, -0.7038, 1.0), (0.4195, -0.8913, 1.0), (0.9292, -0.3561, 1.0), (0.5819, -0.6101, 1.0), (0.345, -0.7163, 1.0), (0.345, -0.9038, 1.0), (-0.4287, 0.695, 1.0), (0.2951, -0.6875, 1.0), (0.2721, -0.9459, 1.0), (0.8023, -0.02721, 1.0), (0.4259, -0.895, 1.0), (0.719, -0.6893, 1.0), (0.8495, -3.713e-08, 1.0), (0.7574, -0.6319, 1.0), (0.4777, 0.6394, 1.0), (0.6401, 0.7332, 1.0), (-0.5544, -0.4942, 1.0), (-0.5544, -0.5819, 1.0), (0.7659, -0.238, 1.0), (0.7659, -0.0505, 1.0), (-0.3665, 0.6398, 1.0), (-0.3665, 0.6644, 1.0), (-0.3496, -0.6511, 1.0), (0.9386, 0.3088, 1.0), (0.805, 0.3859, 1.0), (0.7426, -0.03708, 1.0), (0.7404, 0.04823, 1.0), (0.805, 0.01092, 1.0), (0.4777, 0.5655, 1.0), (0.6945, -0.2792, 1.0), (-0.3921, -0.6757, 1.0), (-0.2041, 0.7581, 1.0), (0.9674, 0.1047, 1.0), (0.9674, 0.1638, 1.0), (0.6439, 0.3604, 1.0), (0.8025, 0.4519, 1.0), (-0.1403, -0.9721, 1.0), (-0.02925, -0.9079, 1.0), (-0.02925, -0.7442, 1.0), (-0.7782, 0.4561, 1.0), (-0.6351, 0.3735, 1.0), (0.5946, 0.7823, 1.0), (0.2739, 0.7846, 1.0), (0.4363, 0.6908, 1.0), (-0.2663, 0.947, 1.0), (-0.2663, 0.7887, 1.0), (-0.5878, 0.7869, 1.0), (0.02026, -0.746, 1.0), (-0.7782, 0.6007, 1.0), (-0.7316, 0.6705, 1.0), (0.2739, 0.9455, 1.0), (-0.2968, -0.941, 1.0), (0.5654, -0.4778, 1.0), (0.5654, -0.5753, 1.0), (0.403, -0.669, 1.0), (-0.1335, 0.9735, 1.0), (-0.1502, 0.9638, 1.0), (0.8025, 0.5644, 1.0), (0.1745, 0.7763, 1.0), (0.09596, 0.7309, 1.0), (0.36, -0.6441, 1.0), (0.7209, 0.6865, 1.0), (-0.1414, 0.7219, 1.0), (0.1705, 0.9661, 1.0), (0.1745, 0.9638, 1.0), (-0.0779, 0.7345, 1.0), (-0.1502, 0.7763, 1.0), (0.6764, 0.3117, 1.0)], [], [(0, 1, 250, 249), (1, 114, 256, 250), (2, 170, 194, 195), (3, 4, 205, 186), (4, 2, 195, 208, 205), (2, 4, 3, 172, 171, 170), (5, 175, 207, 199), (6, 7, 196, 197), (7, 5, 199, 196), (5, 7, 6, 109, 110, 175), (8, 99, 198, 193), (9, 101, 189, 188), (8, 100, 101, 9, 102, 103, 99), (10, 11, 201, 200), (11, 119, 204, 201), (12, 121, 243, 190), (13, 128, 232, 233), (14, 15, 162, 161), (15, 126, 163, 162), (16, 17, 151, 155, 154), (17, 18, 168, 151), (18, 150, 167, 168), (16, 148, 149, 150, 18, 17), (19, 144, 165, 152), (20, 21, 160, 159), (21, 145, 164, 160), (19, 143, 145, 21, 20, 146, 147, 144), (22, 23, 156, 153), (23, 140, 157, 156), (24, 138, 244, 235), (22, 137, 138, 24, 139, 141, 140, 23), (25, 26, 202, 241), (26, 136, 242, 202), (27, 28, 238, 239), (28, 111, 246, 238), (29, 30, 254, 260), (30, 177, 255, 254), (31, 32, 252, 262), (32, 180, 251, 252), (33, 104, 257, 211), (34, 105, 230, 231), (35, 33, 211, 210), (33, 35, 113, 112, 105, 34, 106, 104), (36, 94, 219, 220), (37, 38, 223, 228), (38, 96, 222, 223), (36, 95, 97, 96, 38, 37, 98, 94), (39, 40, 213, 226), (40, 135, 212, 213), (41, 42, 214, 215), (42, 108, 225, 214), (43, 122, 258, 227), (44, 43, 227, 217), (43, 44, 124, 123, 122), (45, 46, 182, 183), (46, 132, 184, 182), (47, 181, 176, 259, 246, 111, 174, 48), (48, 174, 173, 237, 50, 49), (49, 50, 257, 104, 106, 253, 52, 51), (51, 52, 219, 94, 98, 229, 194, 170, 171, 53), (53, 171, 172, 187, 198, 99, 103, 54), (54, 103, 102, 209, 207, 175, 110, 55), (55, 110, 109, 206, 57, 56), (56, 57, 204, 119, 120, 192, 59, 58), (58, 59, 232, 128, 127, 247, 61, 60), (60, 61, 63, 62), (62, 63, 65, 64), (64, 65, 167, 150, 149, 66), (66, 149, 148, 169, 164, 145, 143, 166, 68, 67), (67, 68, 244, 138, 137, 245, 70, 69), (69, 70, 242, 136, 130, 71), (71, 130, 131, 240, 251, 180, 181, 47), (47, 48, 49, 51, 53, 83, 84, 85, 93, 79, 74, 76, 75, 78, 66, 67, 69, 71), (90, 118, 117, 203, 256, 114, 115, 86), (84, 97, 95, 263, 230, 105, 112, 85), (86, 115, 116, 248, 189, 101, 100, 191, 80, 81), (73, 72, 243, 121, 118, 90), (83, 82, 222, 96, 97, 84), (87, 125, 129, 234, 72, 73), (89, 88, 212, 135, 134, 91), (91, 134, 133, 218, 163, 126, 125, 87), (74, 123, 124, 216, 157, 140, 141, 76), (78, 77, 184, 132, 142, 185, 88, 89), (93, 92, 255, 177, 179, 79), (66, 78, 89, 91, 87, 73, 90, 86, 81, 83, 53, 54, 55, 56, 58, 60, 62, 64), (79, 179, 178, 261, 258, 122, 123, 74), (76, 141, 139, 236, 165, 144, 147, 75), (85, 112, 113, 224, 92, 93), (75, 147, 146, 158, 77, 78), (81, 80, 225, 108, 107, 221, 82, 83), (127, 14, 161, 247), (136, 26, 25, 131, 130), (100, 8, 193, 191), (173, 27, 239, 237), (131, 25, 241, 240), (111, 28, 27, 173, 174), (187, 186, 205, 208, 82, 221, 215, 214, 225, 80, 191, 193, 198), (209, 188, 189, 248, 249, 250, 256, 203, 200, 201, 204, 57, 206, 197, 196, 199, 207), (192, 190, 243, 72, 234, 233, 232, 59), (247, 161, 162, 163, 218, 226, 213, 212, 88, 185, 183, 182, 184, 77, 155, 151, 168, 167, 65, 63, 61), (132, 46, 45, 142), (180, 32, 31, 178, 179, 177, 30, 29, 176, 181), (120, 12, 190, 192), (178, 31, 262, 261), (116, 0, 249, 248), (146, 20, 159, 158), (113, 35, 210, 224), (106, 34, 231, 253), (237, 239, 238, 246, 259, 260, 254, 255, 92, 224, 210, 211, 257, 50), (253, 231, 230, 263, 220, 219, 52), (229, 228, 223, 222, 82, 208, 195, 194), (261, 262, 252, 251, 240, 241, 202, 242, 70, 245, 153, 156, 157, 216, 217, 227, 258), (236, 235, 244, 68, 166, 152, 165), (158, 159, 160, 164, 169, 154, 155, 77), (148, 16, 154, 169), (102, 9, 188, 209), (135, 40, 39, 133, 134), (109, 6, 197, 206), (176, 29, 260, 259), (137, 22, 153, 245), (172, 3, 186, 187), (114, 1, 0, 116, 115), (124, 44, 217, 216), (107, 41, 215, 221), (142, 45, 183, 185), (126, 15, 14, 127, 128, 13, 129, 125), (129, 13, 233, 234), (139, 24, 235, 236), (121, 12, 120, 119, 11, 10, 117, 118), (95, 36, 220, 263), (108, 42, 41, 107), (143, 19, 152, 166), (117, 10, 200, 203), (98, 37, 228, 229), (133, 39, 226, 218)])
me_cylinder.use_remesh_preserve_volume = False
me_cylinder.use_remesh_preserve_attributes = False
me_cylinder.use_mirror_vertex_groups = False
me_cylinder.update()

# ---- objects
ob_cylinder_004 = bpy.data.objects.new('Cylinder.004', me_cylinder_007)
ob_cylinder_003 = bpy.data.objects.new('Cylinder.003', me_cylinder_003)
ob_cylinder_002 = bpy.data.objects.new('Cylinder.002', me_cylinder_002)
ob_cylinder_001 = bpy.data.objects.new('Cylinder.001', me_cylinder_001)
ob_cylinder = bpy.data.objects.new('Cylinder', me_cylinder)

# ---- transforms, parenting, visibility, modifiers, constraints
ob_cylinder_004.location = (0.0, 0.0, 0.0)
ob_cylinder_004.scale = (22.4, 22.4, 0.5561)
ob_cylinder_004.lineart.crease_threshold = 0.0
ob_cylinder_003.location = (0.0, 0.0, 0.0)
ob_cylinder_003.scale = (3.773, 3.773, 0.6867)
ob_cylinder_003.lineart.crease_threshold = 0.0
ob_cylinder_002.location = (0.0, 0.0, 0.0)
ob_cylinder_002.scale = (11.87, 11.87, 0.5999)
ob_cylinder_002.lineart.crease_threshold = 0.0
ob_cylinder_001.location = (0.0, 0.0, 0.0)
ob_cylinder_001.scale = (7.767, 7.767, 0.6479)
ob_cylinder_001.lineart.crease_threshold = 0.0
ob_cylinder.location = (0.0, 0.0, 0.0)
ob_cylinder.scale = (16.0, 16.0, 0.5561)
ob_cylinder.lineart.crease_threshold = 0.0

# ---- collection membership
col_collection_1.objects.link(ob_cylinder_004)
col_collection_1.objects.link(ob_cylinder_003)
col_collection_1.objects.link(ob_cylinder_002)
col_collection_1.objects.link(ob_cylinder_001)
col_collection_1.objects.link(ob_cylinder)

# ---- scene / render settings (as saved in the file)
scene.frame_start = 1; scene.frame_end = 250; scene.frame_set(1)
scene.render.engine = 'CYCLES'
scene.render.resolution_percentage = 50
scene.render.dither_intensity = 0.0
scene.cycles.use_denoising = False
scene.cycles.samples = 128
scene.cycles.sampling_pattern = 'TABULATED_SOBOL'
scene.cycles.use_adaptive_sampling = False
scene.cycles.use_light_tree = False
scene.cycles.blur_glossy = 0.0
scene.cycles.sample_clamp_indirect = 0.0
scene.view_settings.view_transform = 'Standard'
bpy.context.view_layer.update()

# ---- added for rendering (the .blend has no active camera and no usable light): camera, sun
cam_auto = bpy.data.cameras.new('AutoCamera')
cam_auto.lens = 50.0
cam_auto.sensor_width = 36.0
cam_auto.clip_end = 1029.01
ob_auto_camera = bpy.data.objects.new('AutoCamera', cam_auto)
scene.collection.objects.link(ob_auto_camera)
ob_auto_camera.location = (58.633, -70.3596, 46.9064)
ob_auto_camera.rotation_euler = (1.09748, -7.21219e-08, 0.694738)
scene.camera = ob_auto_camera
light_auto_sun = bpy.data.lights.new('AutoSun', 'SUN')
light_auto_sun.energy = 3.0
light_auto_sun.angle = 0.0523599
ob_auto_sun = bpy.data.objects.new('AutoSun', light_auto_sun)
scene.collection.objects.link(ob_auto_sun)
ob_auto_sun.rotation_euler = (0.872665, 0.174533, 0.523599)
bpy.context.view_layer.update()
